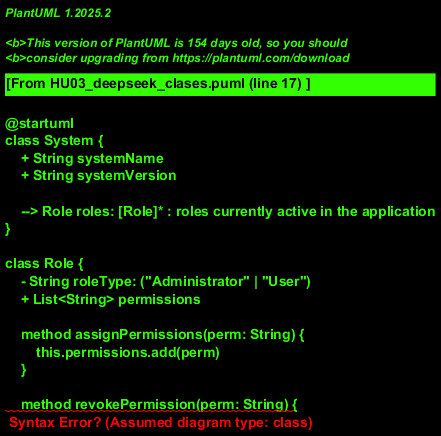

The diagram above was rendered by PlantUML. Its source (embedded in the PNG):
@startuml
class System {
    + String systemName
    + String systemVersion

    --> Role roles: [Role]* : roles currently active in the application
}

class Role {
    - String roleType: ("Administrator" | "User")
    + List<String> permissions

    method assignPermissions(perm: String) {
        this.permissions.add(perm)
    }

    method revokePermission(perm: String) {
        this.permissions.remove(perm)
    }

    method getCurrentPermissions() : List<String>
    {
        return [String] this.permissions
    }
}

class Permissions {
    method isAssigned(perm: String) : boolean
    method canAccess(perm: String) : boolean

    + method assignPermission(perm: String, role: Role)
    + method revokePermission(perm: String, role: Role)
}

// Relationships:
class User extends Role {
    - User username: String
    + User(String username)
}

// Example usage outside the UML diagram:
User user = User("john_doe")
user.addPermission("view", "doc1.pdf");
// ...
@enduml